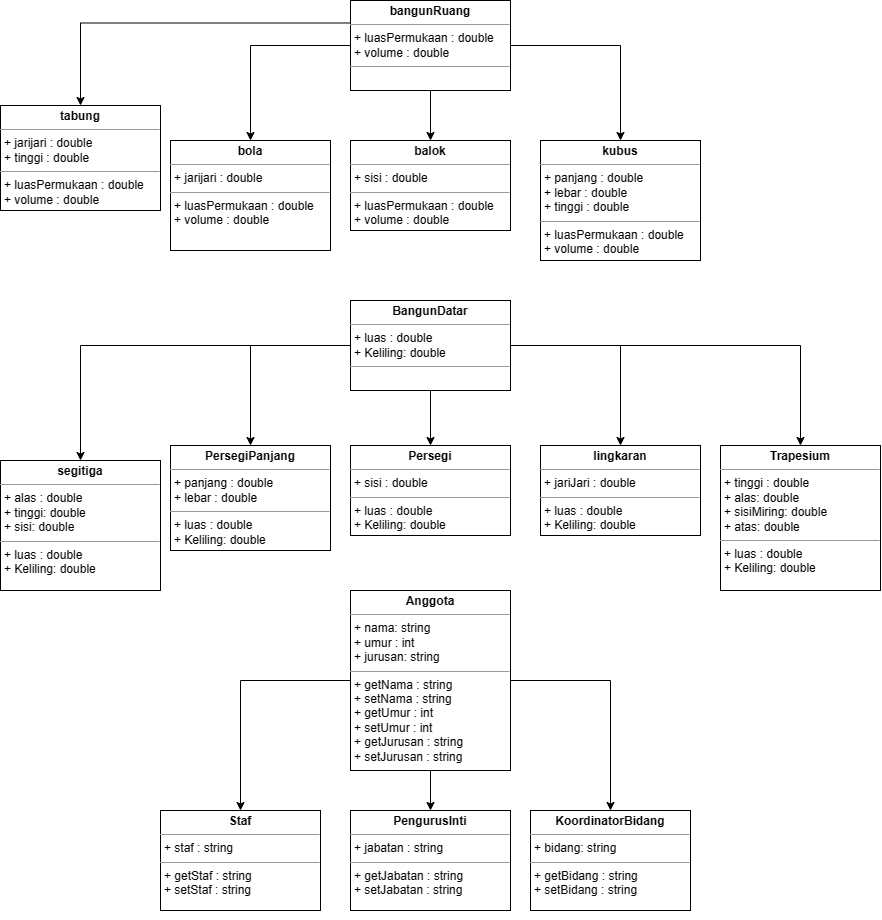

The diagram above was exported from draw.io. Its source (the exported page's mxGraphModel, read from the mxfile embedded in the PNG):
<mxGraphModel dx="773" dy="1018" grid="1" gridSize="10" guides="1" tooltips="1" connect="1" arrows="1" fold="1" page="1" pageScale="1" pageWidth="850" pageHeight="1100" math="0" shadow="0">
  <root>
    <mxCell id="0" />
    <mxCell id="1" parent="0" />
    <mxCell id="5_ehHck8MNBvfdhAplLu-1" value="" style="html=1;whiteSpace=wrap;" vertex="1" parent="1">
      <mxGeometry x="340" y="220" width="160" as="geometry" />
    </mxCell>
    <mxCell id="5_ehHck8MNBvfdhAplLu-30" style="edgeStyle=orthogonalEdgeStyle;rounded=0;orthogonalLoop=1;jettySize=auto;html=1;exitX=0.5;exitY=1;exitDx=0;exitDy=0;" edge="1" parent="1" source="5_ehHck8MNBvfdhAplLu-23" target="5_ehHck8MNBvfdhAplLu-29">
      <mxGeometry relative="1" as="geometry" />
    </mxCell>
    <mxCell id="5_ehHck8MNBvfdhAplLu-32" style="edgeStyle=orthogonalEdgeStyle;rounded=0;orthogonalLoop=1;jettySize=auto;html=1;exitX=1;exitY=0.5;exitDx=0;exitDy=0;" edge="1" parent="1" source="5_ehHck8MNBvfdhAplLu-23" target="5_ehHck8MNBvfdhAplLu-31">
      <mxGeometry relative="1" as="geometry" />
    </mxCell>
    <mxCell id="5_ehHck8MNBvfdhAplLu-35" style="edgeStyle=orthogonalEdgeStyle;rounded=0;orthogonalLoop=1;jettySize=auto;html=1;exitX=0;exitY=0.5;exitDx=0;exitDy=0;" edge="1" parent="1" source="5_ehHck8MNBvfdhAplLu-23" target="5_ehHck8MNBvfdhAplLu-34">
      <mxGeometry relative="1" as="geometry" />
    </mxCell>
    <mxCell id="5_ehHck8MNBvfdhAplLu-37" style="edgeStyle=orthogonalEdgeStyle;rounded=0;orthogonalLoop=1;jettySize=auto;html=1;exitX=0;exitY=0.25;exitDx=0;exitDy=0;" edge="1" parent="1" source="5_ehHck8MNBvfdhAplLu-23" target="5_ehHck8MNBvfdhAplLu-36">
      <mxGeometry relative="1" as="geometry" />
    </mxCell>
    <mxCell id="5_ehHck8MNBvfdhAplLu-23" value="&lt;p style=&quot;margin:0px;margin-top:4px;text-align:center;&quot;&gt;&lt;b&gt;bangunRuang&lt;/b&gt;&lt;/p&gt;&lt;hr size=&quot;1&quot;&gt;&lt;p style=&quot;margin:0px;margin-left:4px;&quot;&gt;+ luasPermukaan : double&lt;/p&gt;&lt;p style=&quot;margin:0px;margin-left:4px;&quot;&gt;+ volume : double&lt;/p&gt;&lt;hr size=&quot;1&quot;&gt;&lt;p style=&quot;margin:0px;margin-left:4px;&quot;&gt;&lt;br&gt;&lt;/p&gt;" style="verticalAlign=top;align=left;overflow=fill;fontSize=12;fontFamily=Helvetica;html=1;whiteSpace=wrap;" vertex="1" parent="1">
      <mxGeometry x="380" y="20" width="160" height="90" as="geometry" />
    </mxCell>
    <mxCell id="5_ehHck8MNBvfdhAplLu-29" value="&lt;p style=&quot;margin:0px;margin-top:4px;text-align:center;&quot;&gt;&lt;b&gt;balok&lt;/b&gt;&lt;/p&gt;&lt;hr size=&quot;1&quot;&gt;&lt;p style=&quot;margin:0px;margin-left:4px;&quot;&gt;+ sisi : double&lt;br&gt;&lt;/p&gt;&lt;hr size=&quot;1&quot;&gt;&lt;p style=&quot;border-color: var(--border-color); margin: 0px 0px 0px 4px;&quot;&gt;+ luasPermukaan : double&lt;/p&gt;&lt;p style=&quot;border-color: var(--border-color); margin: 0px 0px 0px 4px;&quot;&gt;+ volume : double&lt;/p&gt;&lt;div&gt;&lt;br&gt;&lt;/div&gt;" style="verticalAlign=top;align=left;overflow=fill;fontSize=12;fontFamily=Helvetica;html=1;whiteSpace=wrap;" vertex="1" parent="1">
      <mxGeometry x="380" y="160" width="160" height="90" as="geometry" />
    </mxCell>
    <mxCell id="5_ehHck8MNBvfdhAplLu-31" value="&lt;p style=&quot;margin:0px;margin-top:4px;text-align:center;&quot;&gt;&lt;b&gt;kubus&lt;/b&gt;&lt;/p&gt;&lt;hr size=&quot;1&quot;&gt;&lt;p style=&quot;margin:0px;margin-left:4px;&quot;&gt;+ panjang : double&lt;/p&gt;&lt;p style=&quot;margin:0px;margin-left:4px;&quot;&gt;+ lebar : double&lt;br&gt;&lt;/p&gt;&lt;p style=&quot;margin:0px;margin-left:4px;&quot;&gt;+ tinggi : double&lt;br&gt;&lt;/p&gt;&lt;hr size=&quot;1&quot;&gt;&lt;p style=&quot;border-color: var(--border-color); margin: 0px 0px 0px 4px;&quot;&gt;+ luasPermukaan : double&lt;/p&gt;&lt;p style=&quot;border-color: var(--border-color); margin: 0px 0px 0px 4px;&quot;&gt;+ volume : double&lt;/p&gt;&lt;div style=&quot;border-color: var(--border-color);&quot;&gt;&lt;br style=&quot;border-color: var(--border-color);&quot;&gt;&lt;/div&gt;" style="verticalAlign=top;align=left;overflow=fill;fontSize=12;fontFamily=Helvetica;html=1;whiteSpace=wrap;" vertex="1" parent="1">
      <mxGeometry x="570" y="160" width="160" height="120" as="geometry" />
    </mxCell>
    <mxCell id="5_ehHck8MNBvfdhAplLu-34" value="&lt;p style=&quot;margin:0px;margin-top:4px;text-align:center;&quot;&gt;&lt;b&gt;bola&lt;/b&gt;&lt;/p&gt;&lt;hr size=&quot;1&quot;&gt;&lt;p style=&quot;margin:0px;margin-left:4px;&quot;&gt;+ jarijari : double&lt;br&gt;&lt;/p&gt;&lt;hr size=&quot;1&quot;&gt;&lt;p style=&quot;border-color: var(--border-color); margin: 0px 0px 0px 4px;&quot;&gt;+ luasPermukaan : double&lt;/p&gt;&lt;p style=&quot;border-color: var(--border-color); margin: 0px 0px 0px 4px;&quot;&gt;+ volume : double&lt;/p&gt;" style="verticalAlign=top;align=left;overflow=fill;fontSize=12;fontFamily=Helvetica;html=1;whiteSpace=wrap;" vertex="1" parent="1">
      <mxGeometry x="200" y="160" width="160" height="110" as="geometry" />
    </mxCell>
    <mxCell id="5_ehHck8MNBvfdhAplLu-36" value="&lt;p style=&quot;margin:0px;margin-top:4px;text-align:center;&quot;&gt;&lt;b&gt;tabung&lt;/b&gt;&lt;/p&gt;&lt;hr size=&quot;1&quot;&gt;&lt;p style=&quot;margin:0px;margin-left:4px;&quot;&gt;+ jarijari : double&lt;br&gt;&lt;/p&gt;&lt;p style=&quot;margin:0px;margin-left:4px;&quot;&gt;+ tinggi : double&lt;/p&gt;&lt;hr size=&quot;1&quot;&gt;&lt;p style=&quot;border-color: var(--border-color); margin: 0px 0px 0px 4px;&quot;&gt;+ luasPermukaan : double&lt;/p&gt;&lt;p style=&quot;border-color: var(--border-color); margin: 0px 0px 0px 4px;&quot;&gt;+ volume : double&lt;/p&gt;" style="verticalAlign=top;align=left;overflow=fill;fontSize=12;fontFamily=Helvetica;html=1;whiteSpace=wrap;" vertex="1" parent="1">
      <mxGeometry x="30" y="125" width="160" height="105" as="geometry" />
    </mxCell>
    <mxCell id="5_ehHck8MNBvfdhAplLu-42" style="edgeStyle=orthogonalEdgeStyle;rounded=0;orthogonalLoop=1;jettySize=auto;html=1;" edge="1" parent="1" source="5_ehHck8MNBvfdhAplLu-40" target="5_ehHck8MNBvfdhAplLu-41">
      <mxGeometry relative="1" as="geometry" />
    </mxCell>
    <mxCell id="5_ehHck8MNBvfdhAplLu-44" style="edgeStyle=orthogonalEdgeStyle;rounded=0;orthogonalLoop=1;jettySize=auto;html=1;" edge="1" parent="1" source="5_ehHck8MNBvfdhAplLu-40" target="5_ehHck8MNBvfdhAplLu-43">
      <mxGeometry relative="1" as="geometry" />
    </mxCell>
    <mxCell id="5_ehHck8MNBvfdhAplLu-46" style="edgeStyle=orthogonalEdgeStyle;rounded=0;orthogonalLoop=1;jettySize=auto;html=1;" edge="1" parent="1" source="5_ehHck8MNBvfdhAplLu-40" target="5_ehHck8MNBvfdhAplLu-45">
      <mxGeometry relative="1" as="geometry" />
    </mxCell>
    <mxCell id="5_ehHck8MNBvfdhAplLu-48" style="edgeStyle=orthogonalEdgeStyle;rounded=0;orthogonalLoop=1;jettySize=auto;html=1;" edge="1" parent="1" source="5_ehHck8MNBvfdhAplLu-40" target="5_ehHck8MNBvfdhAplLu-47">
      <mxGeometry relative="1" as="geometry" />
    </mxCell>
    <mxCell id="5_ehHck8MNBvfdhAplLu-50" style="edgeStyle=orthogonalEdgeStyle;rounded=0;orthogonalLoop=1;jettySize=auto;html=1;" edge="1" parent="1" source="5_ehHck8MNBvfdhAplLu-40" target="5_ehHck8MNBvfdhAplLu-49">
      <mxGeometry relative="1" as="geometry" />
    </mxCell>
    <mxCell id="5_ehHck8MNBvfdhAplLu-40" value="&lt;p style=&quot;margin:0px;margin-top:4px;text-align:center;&quot;&gt;&lt;b&gt;BangunDatar&lt;/b&gt;&lt;/p&gt;&lt;hr size=&quot;1&quot;&gt;&lt;p style=&quot;border-color: var(--border-color); margin: 0px 0px 0px 4px;&quot;&gt;+ luas : double&lt;/p&gt;&lt;p style=&quot;border-color: var(--border-color); margin: 0px 0px 0px 4px;&quot;&gt;+ Keliling: double&lt;/p&gt;&lt;hr size=&quot;1&quot;&gt;&lt;p style=&quot;margin:0px;margin-left:4px;&quot;&gt;&lt;br&gt;&lt;/p&gt;" style="verticalAlign=top;align=left;overflow=fill;fontSize=12;fontFamily=Helvetica;html=1;whiteSpace=wrap;" vertex="1" parent="1">
      <mxGeometry x="380" y="320" width="160" height="90" as="geometry" />
    </mxCell>
    <mxCell id="5_ehHck8MNBvfdhAplLu-41" value="&lt;p style=&quot;margin:0px;margin-top:4px;text-align:center;&quot;&gt;&lt;b&gt;Persegi&lt;/b&gt;&lt;/p&gt;&lt;hr size=&quot;1&quot;&gt;&lt;p style=&quot;border-color: var(--border-color); margin: 0px 0px 0px 4px;&quot;&gt;+ sisi : double&lt;/p&gt;&lt;hr size=&quot;1&quot;&gt;&lt;p style=&quot;border-color: var(--border-color); margin: 0px 0px 0px 4px;&quot;&gt;+ luas : double&lt;/p&gt;&lt;p style=&quot;border-color: var(--border-color); margin: 0px 0px 0px 4px;&quot;&gt;+ Keliling: double&lt;/p&gt;" style="verticalAlign=top;align=left;overflow=fill;fontSize=12;fontFamily=Helvetica;html=1;whiteSpace=wrap;" vertex="1" parent="1">
      <mxGeometry x="380" y="465" width="160" height="90" as="geometry" />
    </mxCell>
    <mxCell id="5_ehHck8MNBvfdhAplLu-43" value="&lt;p style=&quot;margin:0px;margin-top:4px;text-align:center;&quot;&gt;&lt;b&gt;PersegiPanjang&lt;/b&gt;&lt;/p&gt;&lt;hr size=&quot;1&quot;&gt;&lt;p style=&quot;border-color: var(--border-color); margin: 0px 0px 0px 4px;&quot;&gt;+ panjang : double&lt;/p&gt;&lt;p style=&quot;border-color: var(--border-color); margin: 0px 0px 0px 4px;&quot;&gt;+ lebar : double&lt;/p&gt;&lt;hr size=&quot;1&quot;&gt;&lt;p style=&quot;border-color: var(--border-color); margin: 0px 0px 0px 4px;&quot;&gt;+ luas : double&lt;/p&gt;&lt;p style=&quot;border-color: var(--border-color); margin: 0px 0px 0px 4px;&quot;&gt;+ Keliling: double&lt;/p&gt;" style="verticalAlign=top;align=left;overflow=fill;fontSize=12;fontFamily=Helvetica;html=1;whiteSpace=wrap;" vertex="1" parent="1">
      <mxGeometry x="200" y="465" width="160" height="105" as="geometry" />
    </mxCell>
    <mxCell id="5_ehHck8MNBvfdhAplLu-45" value="&lt;p style=&quot;margin:0px;margin-top:4px;text-align:center;&quot;&gt;&lt;b&gt;lingkaran&lt;/b&gt;&lt;/p&gt;&lt;hr size=&quot;1&quot;&gt;&lt;p style=&quot;border-color: var(--border-color); margin: 0px 0px 0px 4px;&quot;&gt;+ jariJari : double&lt;br&gt;&lt;/p&gt;&lt;hr size=&quot;1&quot;&gt;&lt;p style=&quot;border-color: var(--border-color); margin: 0px 0px 0px 4px;&quot;&gt;+ luas : double&lt;/p&gt;&lt;p style=&quot;border-color: var(--border-color); margin: 0px 0px 0px 4px;&quot;&gt;+ Keliling: double&lt;/p&gt;" style="verticalAlign=top;align=left;overflow=fill;fontSize=12;fontFamily=Helvetica;html=1;whiteSpace=wrap;" vertex="1" parent="1">
      <mxGeometry x="570" y="465" width="160" height="90" as="geometry" />
    </mxCell>
    <mxCell id="5_ehHck8MNBvfdhAplLu-47" value="&lt;p style=&quot;margin:0px;margin-top:4px;text-align:center;&quot;&gt;&lt;b&gt;segitiga&lt;/b&gt;&lt;/p&gt;&lt;hr size=&quot;1&quot;&gt;&lt;p style=&quot;border-color: var(--border-color); margin: 0px 0px 0px 4px;&quot;&gt;+ alas : double&lt;br&gt;&lt;/p&gt;&lt;p style=&quot;border-color: var(--border-color); margin: 0px 0px 0px 4px;&quot;&gt;+ tinggi: double&lt;br&gt;&lt;/p&gt;&lt;p style=&quot;border-color: var(--border-color); margin: 0px 0px 0px 4px;&quot;&gt;+ sisi: double&lt;br&gt;&lt;/p&gt;&lt;hr size=&quot;1&quot;&gt;&lt;p style=&quot;border-color: var(--border-color); margin: 0px 0px 0px 4px;&quot;&gt;+ luas : double&lt;/p&gt;&lt;p style=&quot;border-color: var(--border-color); margin: 0px 0px 0px 4px;&quot;&gt;+ Keliling: double&lt;/p&gt;" style="verticalAlign=top;align=left;overflow=fill;fontSize=12;fontFamily=Helvetica;html=1;whiteSpace=wrap;" vertex="1" parent="1">
      <mxGeometry x="30" y="480" width="160" height="130" as="geometry" />
    </mxCell>
    <mxCell id="5_ehHck8MNBvfdhAplLu-49" value="&lt;p style=&quot;margin:0px;margin-top:4px;text-align:center;&quot;&gt;&lt;b&gt;Trapesium&lt;/b&gt;&lt;/p&gt;&lt;hr size=&quot;1&quot;&gt;&lt;p style=&quot;border-color: var(--border-color); margin: 0px 0px 0px 4px;&quot;&gt;+ tinggi : double&lt;br&gt;&lt;/p&gt;&lt;p style=&quot;border-color: var(--border-color); margin: 0px 0px 0px 4px;&quot;&gt;+ alas: double&lt;br&gt;&lt;/p&gt;&lt;p style=&quot;border-color: var(--border-color); margin: 0px 0px 0px 4px;&quot;&gt;+ sisiMiring: double&lt;br&gt;&lt;/p&gt;&lt;p style=&quot;border-color: var(--border-color); margin: 0px 0px 0px 4px;&quot;&gt;+ atas: double&lt;br&gt;&lt;/p&gt;&lt;hr size=&quot;1&quot;&gt;&lt;p style=&quot;border-color: var(--border-color); margin: 0px 0px 0px 4px;&quot;&gt;+ luas : double&lt;/p&gt;&lt;p style=&quot;border-color: var(--border-color); margin: 0px 0px 0px 4px;&quot;&gt;+ Keliling: double&lt;/p&gt;" style="verticalAlign=top;align=left;overflow=fill;fontSize=12;fontFamily=Helvetica;html=1;whiteSpace=wrap;" vertex="1" parent="1">
      <mxGeometry x="750" y="465" width="160" height="145" as="geometry" />
    </mxCell>
    <mxCell id="5_ehHck8MNBvfdhAplLu-53" style="edgeStyle=orthogonalEdgeStyle;rounded=0;orthogonalLoop=1;jettySize=auto;html=1;" edge="1" parent="1" source="5_ehHck8MNBvfdhAplLu-51" target="5_ehHck8MNBvfdhAplLu-52">
      <mxGeometry relative="1" as="geometry" />
    </mxCell>
    <mxCell id="5_ehHck8MNBvfdhAplLu-55" style="edgeStyle=orthogonalEdgeStyle;rounded=0;orthogonalLoop=1;jettySize=auto;html=1;" edge="1" parent="1" source="5_ehHck8MNBvfdhAplLu-51" target="5_ehHck8MNBvfdhAplLu-54">
      <mxGeometry relative="1" as="geometry" />
    </mxCell>
    <mxCell id="5_ehHck8MNBvfdhAplLu-58" style="edgeStyle=orthogonalEdgeStyle;rounded=0;orthogonalLoop=1;jettySize=auto;html=1;" edge="1" parent="1" source="5_ehHck8MNBvfdhAplLu-51" target="5_ehHck8MNBvfdhAplLu-57">
      <mxGeometry relative="1" as="geometry" />
    </mxCell>
    <mxCell id="5_ehHck8MNBvfdhAplLu-51" value="&lt;p style=&quot;margin:0px;margin-top:4px;text-align:center;&quot;&gt;&lt;b&gt;Anggota&lt;/b&gt;&lt;/p&gt;&lt;hr size=&quot;1&quot;&gt;&lt;p style=&quot;margin:0px;margin-left:4px;&quot;&gt;+ nama: string&lt;br&gt;&lt;/p&gt;&lt;p style=&quot;margin:0px;margin-left:4px;&quot;&gt;+ umur : int&lt;br&gt;&lt;/p&gt;&lt;p style=&quot;margin:0px;margin-left:4px;&quot;&gt;+ jurusan: string&lt;br&gt;&lt;/p&gt;&lt;hr size=&quot;1&quot;&gt;&lt;p style=&quot;border-color: var(--border-color); margin: 0px 0px 0px 4px;&quot;&gt;+ getNama : string&lt;/p&gt;&lt;p style=&quot;border-color: var(--border-color); margin: 0px 0px 0px 4px;&quot;&gt;+ setNama : string&lt;br style=&quot;border-color: var(--border-color);&quot;&gt;&lt;/p&gt;&lt;p style=&quot;border-color: var(--border-color); margin: 0px 0px 0px 4px;&quot;&gt;+ getUmur : int&lt;br style=&quot;border-color: var(--border-color);&quot;&gt;&lt;/p&gt;&lt;p style=&quot;border-color: var(--border-color); margin: 0px 0px 0px 4px;&quot;&gt;+ setUmur : int&lt;br style=&quot;border-color: var(--border-color);&quot;&gt;&lt;/p&gt;&lt;p style=&quot;border-color: var(--border-color); margin: 0px 0px 0px 4px;&quot;&gt;+ getJurusan : string&lt;br style=&quot;border-color: var(--border-color);&quot;&gt;&lt;/p&gt;&lt;p style=&quot;border-color: var(--border-color); margin: 0px 0px 0px 4px;&quot;&gt;+ setJurusan : string&lt;br style=&quot;border-color: var(--border-color);&quot;&gt;&lt;/p&gt;&lt;p style=&quot;border-color: var(--border-color); margin: 0px 0px 0px 4px;&quot;&gt;&lt;br style=&quot;border-color: var(--border-color);&quot;&gt;&lt;/p&gt;&lt;p style=&quot;margin:0px;margin-left:4px;&quot;&gt;&lt;br&gt;&lt;/p&gt;" style="verticalAlign=top;align=left;overflow=fill;fontSize=12;fontFamily=Helvetica;html=1;whiteSpace=wrap;" vertex="1" parent="1">
      <mxGeometry x="380" y="610" width="160" height="180" as="geometry" />
    </mxCell>
    <mxCell id="5_ehHck8MNBvfdhAplLu-52" value="&lt;p style=&quot;margin:0px;margin-top:4px;text-align:center;&quot;&gt;&lt;b&gt;PengurusInti&lt;/b&gt;&lt;/p&gt;&lt;hr size=&quot;1&quot;&gt;&lt;p style=&quot;margin:0px;margin-left:4px;&quot;&gt;+ jabatan : string&lt;/p&gt;&lt;hr size=&quot;1&quot;&gt;&lt;p style=&quot;margin:0px;margin-left:4px;&quot;&gt;+ getJabatan : string&lt;/p&gt;&lt;p style=&quot;margin:0px;margin-left:4px;&quot;&gt;+ setJabatan : string&lt;/p&gt;" style="verticalAlign=top;align=left;overflow=fill;fontSize=12;fontFamily=Helvetica;html=1;whiteSpace=wrap;" vertex="1" parent="1">
      <mxGeometry x="380" y="830" width="160" height="100" as="geometry" />
    </mxCell>
    <mxCell id="5_ehHck8MNBvfdhAplLu-54" value="&lt;p style=&quot;margin:0px;margin-top:4px;text-align:center;&quot;&gt;&lt;b&gt;KoordinatorBidang&lt;/b&gt;&lt;/p&gt;&lt;hr size=&quot;1&quot;&gt;&lt;p style=&quot;margin:0px;margin-left:4px;&quot;&gt;+ bidang: string&lt;/p&gt;&lt;hr size=&quot;1&quot;&gt;&lt;p style=&quot;border-color: var(--border-color); margin: 0px 0px 0px 4px;&quot;&gt;+ getBidang : string&lt;/p&gt;&lt;p style=&quot;border-color: var(--border-color); margin: 0px 0px 0px 4px;&quot;&gt;+ setBidang : string&lt;/p&gt;&lt;p style=&quot;margin:0px;margin-left:4px;&quot;&gt;&lt;br&gt;&lt;/p&gt;" style="verticalAlign=top;align=left;overflow=fill;fontSize=12;fontFamily=Helvetica;html=1;whiteSpace=wrap;" vertex="1" parent="1">
      <mxGeometry x="560" y="830" width="160" height="100" as="geometry" />
    </mxCell>
    <mxCell id="5_ehHck8MNBvfdhAplLu-56" style="edgeStyle=orthogonalEdgeStyle;rounded=0;orthogonalLoop=1;jettySize=auto;html=1;exitX=0.5;exitY=1;exitDx=0;exitDy=0;" edge="1" parent="1" source="5_ehHck8MNBvfdhAplLu-54" target="5_ehHck8MNBvfdhAplLu-54">
      <mxGeometry relative="1" as="geometry" />
    </mxCell>
    <mxCell id="5_ehHck8MNBvfdhAplLu-57" value="&lt;p style=&quot;margin:0px;margin-top:4px;text-align:center;&quot;&gt;&lt;b&gt;Staf&lt;/b&gt;&lt;/p&gt;&lt;hr size=&quot;1&quot;&gt;&lt;p style=&quot;margin:0px;margin-left:4px;&quot;&gt;+ staf : string&lt;/p&gt;&lt;hr size=&quot;1&quot;&gt;&lt;p style=&quot;border-color: var(--border-color); margin: 0px 0px 0px 4px;&quot;&gt;+ getStaf : string&lt;/p&gt;&lt;p style=&quot;border-color: var(--border-color); margin: 0px 0px 0px 4px;&quot;&gt;+ setStaf : string&lt;/p&gt;&lt;p style=&quot;border-color: var(--border-color); margin: 0px 0px 0px 4px;&quot;&gt;&lt;br style=&quot;border-color: var(--border-color);&quot;&gt;&lt;/p&gt;&lt;p style=&quot;margin:0px;margin-left:4px;&quot;&gt;&lt;br&gt;&lt;/p&gt;" style="verticalAlign=top;align=left;overflow=fill;fontSize=12;fontFamily=Helvetica;html=1;whiteSpace=wrap;" vertex="1" parent="1">
      <mxGeometry x="190" y="830" width="160" height="100" as="geometry" />
    </mxCell>
  </root>
</mxGraphModel>